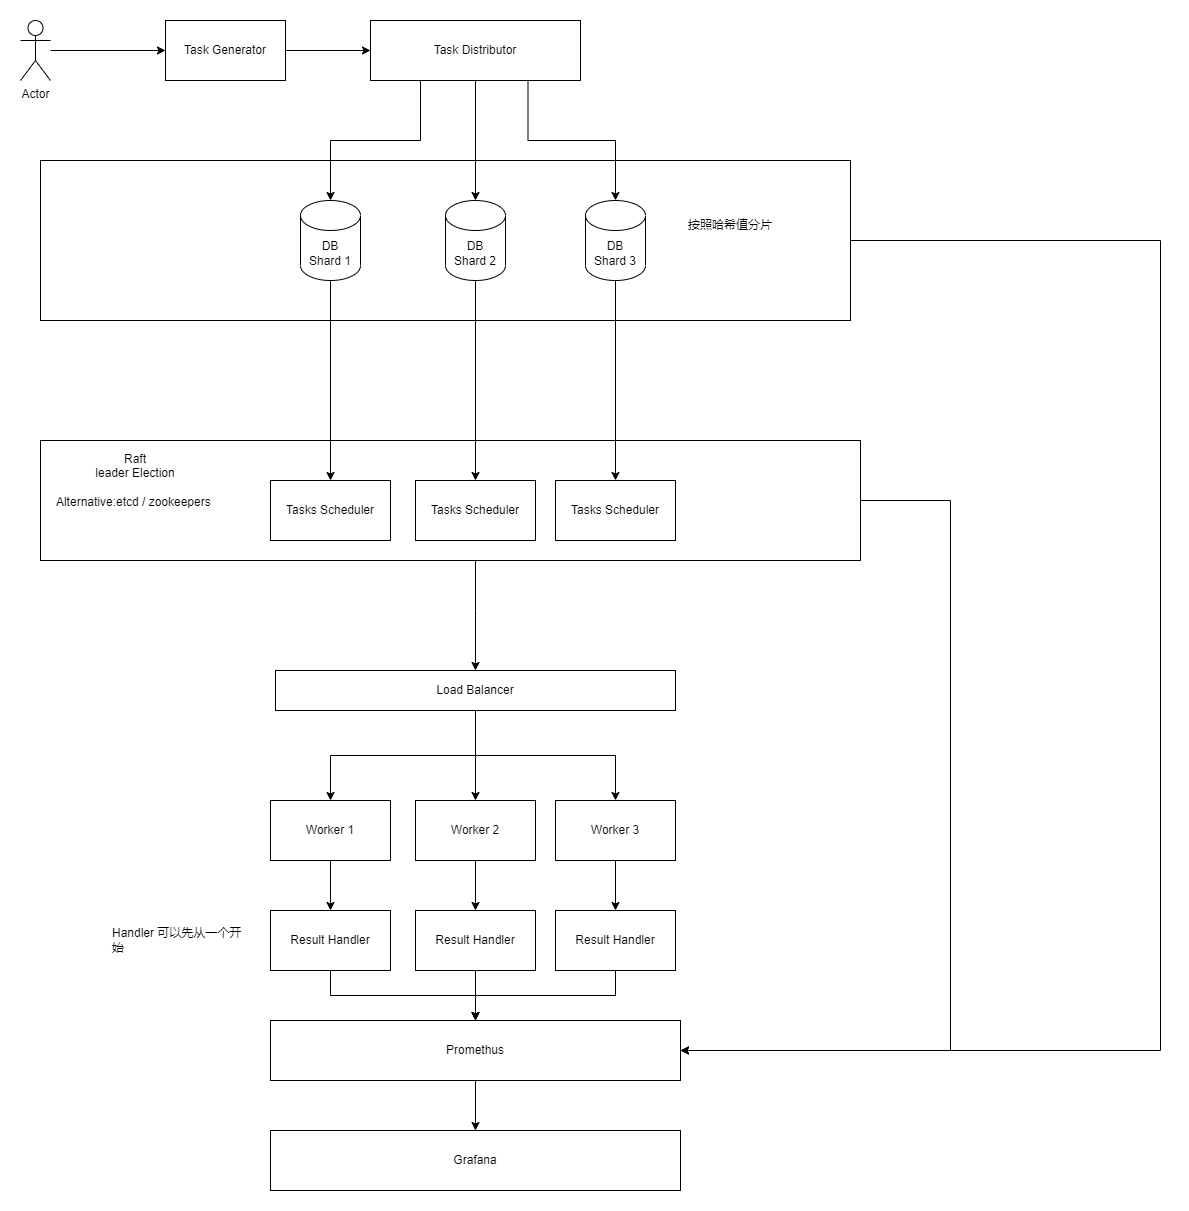

The diagram above was exported from draw.io. Its source (the exported page's mxGraphModel, read from the mxfile embedded in the PNG):
<mxGraphModel dx="2074" dy="1148" grid="1" gridSize="10" guides="1" tooltips="1" connect="1" arrows="1" fold="1" page="1" pageScale="1" pageWidth="827" pageHeight="1169" math="0" shadow="0">
  <root>
    <mxCell id="0" />
    <mxCell id="1" parent="0" />
    <mxCell id="ZPq-oEePynacGIFUyDBI-50" style="edgeStyle=orthogonalEdgeStyle;rounded=0;orthogonalLoop=1;jettySize=auto;html=1;entryX=1;entryY=0.5;entryDx=0;entryDy=0;" edge="1" parent="1" source="ZPq-oEePynacGIFUyDBI-49" target="ZPq-oEePynacGIFUyDBI-42">
      <mxGeometry relative="1" as="geometry">
        <Array as="points">
          <mxPoint x="1330" y="520" />
          <mxPoint x="1330" y="1330" />
        </Array>
      </mxGeometry>
    </mxCell>
    <mxCell id="ZPq-oEePynacGIFUyDBI-49" value="" style="rounded=0;whiteSpace=wrap;html=1;" vertex="1" parent="1">
      <mxGeometry x="210" y="440" width="810" height="160" as="geometry" />
    </mxCell>
    <mxCell id="ZPq-oEePynacGIFUyDBI-37" style="edgeStyle=orthogonalEdgeStyle;rounded=0;orthogonalLoop=1;jettySize=auto;html=1;" edge="1" parent="1" source="ZPq-oEePynacGIFUyDBI-34" target="ZPq-oEePynacGIFUyDBI-36">
      <mxGeometry relative="1" as="geometry">
        <Array as="points">
          <mxPoint x="645" y="890" />
          <mxPoint x="645" y="890" />
        </Array>
      </mxGeometry>
    </mxCell>
    <mxCell id="ZPq-oEePynacGIFUyDBI-51" style="edgeStyle=orthogonalEdgeStyle;rounded=0;orthogonalLoop=1;jettySize=auto;html=1;entryX=1;entryY=0.5;entryDx=0;entryDy=0;" edge="1" parent="1" source="ZPq-oEePynacGIFUyDBI-34" target="ZPq-oEePynacGIFUyDBI-42">
      <mxGeometry relative="1" as="geometry">
        <Array as="points">
          <mxPoint x="1120" y="780" />
          <mxPoint x="1120" y="1330" />
        </Array>
      </mxGeometry>
    </mxCell>
    <mxCell id="ZPq-oEePynacGIFUyDBI-34" value="" style="rounded=0;whiteSpace=wrap;html=1;" vertex="1" parent="1">
      <mxGeometry x="210" y="720" width="820" height="120" as="geometry" />
    </mxCell>
    <mxCell id="ZPq-oEePynacGIFUyDBI-1" style="edgeStyle=orthogonalEdgeStyle;rounded=0;orthogonalLoop=1;jettySize=auto;html=1;entryX=0;entryY=0.5;entryDx=0;entryDy=0;" edge="1" parent="1" source="ZPq-oEePynacGIFUyDBI-2" target="ZPq-oEePynacGIFUyDBI-4">
      <mxGeometry relative="1" as="geometry" />
    </mxCell>
    <mxCell id="ZPq-oEePynacGIFUyDBI-2" value="Actor" style="shape=umlActor;verticalLabelPosition=bottom;verticalAlign=top;html=1;outlineConnect=0;" vertex="1" parent="1">
      <mxGeometry x="190" y="300" width="30" height="60" as="geometry" />
    </mxCell>
    <mxCell id="ZPq-oEePynacGIFUyDBI-3" style="edgeStyle=orthogonalEdgeStyle;rounded=0;orthogonalLoop=1;jettySize=auto;html=1;" edge="1" parent="1" source="ZPq-oEePynacGIFUyDBI-4" target="ZPq-oEePynacGIFUyDBI-6">
      <mxGeometry relative="1" as="geometry" />
    </mxCell>
    <mxCell id="ZPq-oEePynacGIFUyDBI-4" value="Task Generator" style="rounded=0;whiteSpace=wrap;html=1;" vertex="1" parent="1">
      <mxGeometry x="335" y="300" width="120" height="60" as="geometry" />
    </mxCell>
    <mxCell id="ZPq-oEePynacGIFUyDBI-17" style="edgeStyle=orthogonalEdgeStyle;rounded=0;orthogonalLoop=1;jettySize=auto;html=1;" edge="1" parent="1" source="ZPq-oEePynacGIFUyDBI-6" target="ZPq-oEePynacGIFUyDBI-14">
      <mxGeometry relative="1" as="geometry">
        <Array as="points">
          <mxPoint x="590" y="420" />
          <mxPoint x="500" y="420" />
        </Array>
      </mxGeometry>
    </mxCell>
    <mxCell id="ZPq-oEePynacGIFUyDBI-18" style="edgeStyle=orthogonalEdgeStyle;rounded=0;orthogonalLoop=1;jettySize=auto;html=1;entryX=0.5;entryY=0;entryDx=0;entryDy=0;entryPerimeter=0;" edge="1" parent="1" source="ZPq-oEePynacGIFUyDBI-6" target="ZPq-oEePynacGIFUyDBI-15">
      <mxGeometry relative="1" as="geometry" />
    </mxCell>
    <mxCell id="ZPq-oEePynacGIFUyDBI-19" style="edgeStyle=orthogonalEdgeStyle;rounded=0;orthogonalLoop=1;jettySize=auto;html=1;exitX=0.75;exitY=1;exitDx=0;exitDy=0;entryX=0.5;entryY=0;entryDx=0;entryDy=0;entryPerimeter=0;" edge="1" parent="1" source="ZPq-oEePynacGIFUyDBI-6" target="ZPq-oEePynacGIFUyDBI-16">
      <mxGeometry relative="1" as="geometry" />
    </mxCell>
    <mxCell id="ZPq-oEePynacGIFUyDBI-6" value="Task Distributor" style="rounded=0;whiteSpace=wrap;html=1;" vertex="1" parent="1">
      <mxGeometry x="540" y="300" width="210" height="60" as="geometry" />
    </mxCell>
    <mxCell id="ZPq-oEePynacGIFUyDBI-10" value="Tasks Scheduler" style="rounded=0;whiteSpace=wrap;html=1;" vertex="1" parent="1">
      <mxGeometry x="440" y="760" width="120" height="60" as="geometry" />
    </mxCell>
    <mxCell id="ZPq-oEePynacGIFUyDBI-29" style="edgeStyle=orthogonalEdgeStyle;rounded=0;orthogonalLoop=1;jettySize=auto;html=1;" edge="1" parent="1" source="ZPq-oEePynacGIFUyDBI-11" target="ZPq-oEePynacGIFUyDBI-28">
      <mxGeometry relative="1" as="geometry" />
    </mxCell>
    <mxCell id="ZPq-oEePynacGIFUyDBI-11" value="Worker 1" style="rounded=0;whiteSpace=wrap;html=1;" vertex="1" parent="1">
      <mxGeometry x="440" y="1080" width="120" height="60" as="geometry" />
    </mxCell>
    <mxCell id="ZPq-oEePynacGIFUyDBI-31" style="edgeStyle=orthogonalEdgeStyle;rounded=0;orthogonalLoop=1;jettySize=auto;html=1;" edge="1" parent="1" source="ZPq-oEePynacGIFUyDBI-12" target="ZPq-oEePynacGIFUyDBI-30">
      <mxGeometry relative="1" as="geometry" />
    </mxCell>
    <mxCell id="ZPq-oEePynacGIFUyDBI-12" value="Worker 2" style="rounded=0;whiteSpace=wrap;html=1;" vertex="1" parent="1">
      <mxGeometry x="585" y="1080" width="120" height="60" as="geometry" />
    </mxCell>
    <mxCell id="ZPq-oEePynacGIFUyDBI-33" style="edgeStyle=orthogonalEdgeStyle;rounded=0;orthogonalLoop=1;jettySize=auto;html=1;entryX=0.5;entryY=0;entryDx=0;entryDy=0;" edge="1" parent="1" source="ZPq-oEePynacGIFUyDBI-13" target="ZPq-oEePynacGIFUyDBI-32">
      <mxGeometry relative="1" as="geometry" />
    </mxCell>
    <mxCell id="ZPq-oEePynacGIFUyDBI-13" value="Worker 3" style="rounded=0;whiteSpace=wrap;html=1;" vertex="1" parent="1">
      <mxGeometry x="725" y="1080" width="120" height="60" as="geometry" />
    </mxCell>
    <mxCell id="ZPq-oEePynacGIFUyDBI-20" style="edgeStyle=orthogonalEdgeStyle;rounded=0;orthogonalLoop=1;jettySize=auto;html=1;entryX=0.5;entryY=0;entryDx=0;entryDy=0;" edge="1" parent="1" source="ZPq-oEePynacGIFUyDBI-14" target="ZPq-oEePynacGIFUyDBI-10">
      <mxGeometry relative="1" as="geometry" />
    </mxCell>
    <mxCell id="ZPq-oEePynacGIFUyDBI-14" value="DB&lt;br&gt;Shard 1" style="shape=cylinder3;whiteSpace=wrap;html=1;boundedLbl=1;backgroundOutline=1;size=15;" vertex="1" parent="1">
      <mxGeometry x="470" y="480" width="60" height="80" as="geometry" />
    </mxCell>
    <mxCell id="ZPq-oEePynacGIFUyDBI-26" style="edgeStyle=orthogonalEdgeStyle;rounded=0;orthogonalLoop=1;jettySize=auto;html=1;entryX=0.5;entryY=0;entryDx=0;entryDy=0;" edge="1" parent="1" source="ZPq-oEePynacGIFUyDBI-15" target="ZPq-oEePynacGIFUyDBI-21">
      <mxGeometry relative="1" as="geometry" />
    </mxCell>
    <mxCell id="ZPq-oEePynacGIFUyDBI-15" value="DB&lt;br style=&quot;border-color: var(--border-color);&quot;&gt;Shard 2" style="shape=cylinder3;whiteSpace=wrap;html=1;boundedLbl=1;backgroundOutline=1;size=15;" vertex="1" parent="1">
      <mxGeometry x="615" y="480" width="60" height="80" as="geometry" />
    </mxCell>
    <mxCell id="ZPq-oEePynacGIFUyDBI-27" style="edgeStyle=orthogonalEdgeStyle;rounded=0;orthogonalLoop=1;jettySize=auto;html=1;entryX=0.5;entryY=0;entryDx=0;entryDy=0;" edge="1" parent="1" source="ZPq-oEePynacGIFUyDBI-16" target="ZPq-oEePynacGIFUyDBI-24">
      <mxGeometry relative="1" as="geometry" />
    </mxCell>
    <mxCell id="ZPq-oEePynacGIFUyDBI-16" value="DB&lt;br style=&quot;border-color: var(--border-color);&quot;&gt;Shard 3" style="shape=cylinder3;whiteSpace=wrap;html=1;boundedLbl=1;backgroundOutline=1;size=15;" vertex="1" parent="1">
      <mxGeometry x="755" y="480" width="60" height="80" as="geometry" />
    </mxCell>
    <mxCell id="ZPq-oEePynacGIFUyDBI-21" value="Tasks Scheduler" style="rounded=0;whiteSpace=wrap;html=1;" vertex="1" parent="1">
      <mxGeometry x="585" y="760" width="120" height="60" as="geometry" />
    </mxCell>
    <mxCell id="ZPq-oEePynacGIFUyDBI-24" value="Tasks Scheduler" style="rounded=0;whiteSpace=wrap;html=1;" vertex="1" parent="1">
      <mxGeometry x="725" y="760" width="120" height="60" as="geometry" />
    </mxCell>
    <mxCell id="ZPq-oEePynacGIFUyDBI-43" style="edgeStyle=orthogonalEdgeStyle;rounded=0;orthogonalLoop=1;jettySize=auto;html=1;" edge="1" parent="1" source="ZPq-oEePynacGIFUyDBI-28" target="ZPq-oEePynacGIFUyDBI-42">
      <mxGeometry relative="1" as="geometry" />
    </mxCell>
    <mxCell id="ZPq-oEePynacGIFUyDBI-28" value="Result Handler" style="rounded=0;whiteSpace=wrap;html=1;" vertex="1" parent="1">
      <mxGeometry x="440" y="1190" width="120" height="60" as="geometry" />
    </mxCell>
    <mxCell id="ZPq-oEePynacGIFUyDBI-44" style="edgeStyle=orthogonalEdgeStyle;rounded=0;orthogonalLoop=1;jettySize=auto;html=1;entryX=0.5;entryY=0;entryDx=0;entryDy=0;" edge="1" parent="1" source="ZPq-oEePynacGIFUyDBI-30" target="ZPq-oEePynacGIFUyDBI-42">
      <mxGeometry relative="1" as="geometry" />
    </mxCell>
    <mxCell id="ZPq-oEePynacGIFUyDBI-30" value="Result Handler" style="rounded=0;whiteSpace=wrap;html=1;" vertex="1" parent="1">
      <mxGeometry x="585" y="1190" width="120" height="60" as="geometry" />
    </mxCell>
    <mxCell id="ZPq-oEePynacGIFUyDBI-45" style="edgeStyle=orthogonalEdgeStyle;rounded=0;orthogonalLoop=1;jettySize=auto;html=1;entryX=0.5;entryY=0;entryDx=0;entryDy=0;" edge="1" parent="1" source="ZPq-oEePynacGIFUyDBI-32" target="ZPq-oEePynacGIFUyDBI-42">
      <mxGeometry relative="1" as="geometry" />
    </mxCell>
    <mxCell id="ZPq-oEePynacGIFUyDBI-32" value="Result Handler" style="rounded=0;whiteSpace=wrap;html=1;" vertex="1" parent="1">
      <mxGeometry x="725" y="1190" width="120" height="60" as="geometry" />
    </mxCell>
    <mxCell id="ZPq-oEePynacGIFUyDBI-35" value="Raft&lt;br&gt;leader Election&lt;br&gt;&lt;br&gt;Alternative:etcd / zookeepers&amp;nbsp;" style="text;html=1;strokeColor=none;fillColor=none;align=center;verticalAlign=middle;whiteSpace=wrap;rounded=0;" vertex="1" parent="1">
      <mxGeometry x="220" y="730" width="170" height="60" as="geometry" />
    </mxCell>
    <mxCell id="ZPq-oEePynacGIFUyDBI-38" style="edgeStyle=orthogonalEdgeStyle;rounded=0;orthogonalLoop=1;jettySize=auto;html=1;entryX=0.5;entryY=0;entryDx=0;entryDy=0;" edge="1" parent="1" source="ZPq-oEePynacGIFUyDBI-36" target="ZPq-oEePynacGIFUyDBI-11">
      <mxGeometry relative="1" as="geometry" />
    </mxCell>
    <mxCell id="ZPq-oEePynacGIFUyDBI-39" style="edgeStyle=orthogonalEdgeStyle;rounded=0;orthogonalLoop=1;jettySize=auto;html=1;entryX=0.5;entryY=0;entryDx=0;entryDy=0;" edge="1" parent="1" source="ZPq-oEePynacGIFUyDBI-36" target="ZPq-oEePynacGIFUyDBI-12">
      <mxGeometry relative="1" as="geometry" />
    </mxCell>
    <mxCell id="ZPq-oEePynacGIFUyDBI-40" style="edgeStyle=orthogonalEdgeStyle;rounded=0;orthogonalLoop=1;jettySize=auto;html=1;entryX=0.5;entryY=0;entryDx=0;entryDy=0;" edge="1" parent="1" source="ZPq-oEePynacGIFUyDBI-36" target="ZPq-oEePynacGIFUyDBI-13">
      <mxGeometry relative="1" as="geometry" />
    </mxCell>
    <mxCell id="ZPq-oEePynacGIFUyDBI-36" value="Load Balancer" style="rounded=0;whiteSpace=wrap;html=1;" vertex="1" parent="1">
      <mxGeometry x="445" y="950" width="400" height="40" as="geometry" />
    </mxCell>
    <mxCell id="ZPq-oEePynacGIFUyDBI-41" value="Handler 可以先从一个开始" style="text;html=1;strokeColor=none;fillColor=none;align=left;verticalAlign=middle;whiteSpace=wrap;rounded=0;" vertex="1" parent="1">
      <mxGeometry x="280" y="1200" width="140" height="40" as="geometry" />
    </mxCell>
    <mxCell id="ZPq-oEePynacGIFUyDBI-47" style="edgeStyle=orthogonalEdgeStyle;rounded=0;orthogonalLoop=1;jettySize=auto;html=1;entryX=0.5;entryY=0;entryDx=0;entryDy=0;" edge="1" parent="1" source="ZPq-oEePynacGIFUyDBI-42" target="ZPq-oEePynacGIFUyDBI-46">
      <mxGeometry relative="1" as="geometry" />
    </mxCell>
    <mxCell id="ZPq-oEePynacGIFUyDBI-42" value="Promethus" style="rounded=0;whiteSpace=wrap;html=1;" vertex="1" parent="1">
      <mxGeometry x="440" y="1300" width="410" height="60" as="geometry" />
    </mxCell>
    <mxCell id="ZPq-oEePynacGIFUyDBI-46" value="Grafana" style="rounded=0;whiteSpace=wrap;html=1;" vertex="1" parent="1">
      <mxGeometry x="440" y="1410" width="410" height="60" as="geometry" />
    </mxCell>
    <mxCell id="ZPq-oEePynacGIFUyDBI-48" value="按照哈希值分片" style="text;html=1;strokeColor=none;fillColor=none;align=center;verticalAlign=middle;whiteSpace=wrap;rounded=0;" vertex="1" parent="1">
      <mxGeometry x="815" y="490" width="170" height="30" as="geometry" />
    </mxCell>
  </root>
</mxGraphModel>